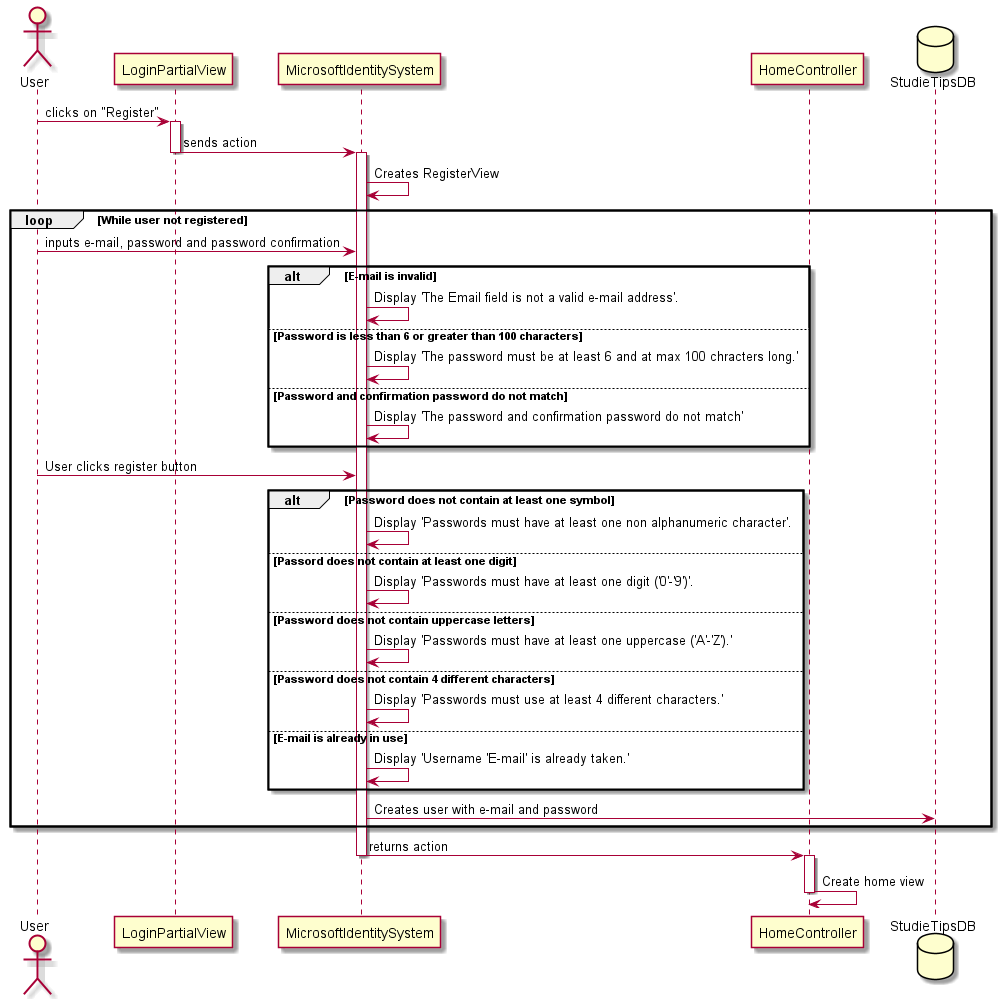

The diagram above was rendered by PlantUML. Its source (embedded in the PNG):
@startuml RegisterUserSequenceDiagram


actor User as User
participant LoginPartialView as LoginPartialView
participant MicrosoftIdentitySystem as  MicrosoftIdentitySystem
participant HomeController as HomeController
database StudieTipsDB as Database

User -> LoginPartialView : clicks on "Register"
activate LoginPartialView

LoginPartialView -> MicrosoftIdentitySystem : sends action
deactivate LoginPartialView
activate MicrosoftIdentitySystem

MicrosoftIdentitySystem -> MicrosoftIdentitySystem : Creates RegisterView
loop While user not registered
    User -> MicrosoftIdentitySystem : inputs e-mail, password and password confirmation


    alt E-mail is invalid
        MicrosoftIdentitySystem -> MicrosoftIdentitySystem : Display 'The Email field is not a valid e-mail address'.

    else Password is less than 6 or greater than 100 characters
        MicrosoftIdentitySystem -> MicrosoftIdentitySystem : Display 'The password must be at least 6 and at max 100 chracters long.'

    else Password and confirmation password do not match
        MicrosoftIdentitySystem -> MicrosoftIdentitySystem : Display 'The password and confirmation password do not match'

    end

    User -> MicrosoftIdentitySystem : User clicks register button


    alt Password does not contain at least one symbol
        MicrosoftIdentitySystem -> MicrosoftIdentitySystem : Display 'Passwords must have at least one non alphanumeric character'.

    else Passord does not contain at least one digit
        MicrosoftIdentitySystem -> MicrosoftIdentitySystem : Display 'Passwords must have at least one digit ('0'-'9')'.

    else Password does not contain uppercase letters
        MicrosoftIdentitySystem -> MicrosoftIdentitySystem : Display 'Passwords must have at least one uppercase ('A'-'Z').'

    else Password does not contain 4 different characters
        MicrosoftIdentitySystem -> MicrosoftIdentitySystem : Display 'Passwords must use at least 4 different characters.'

    else E-mail is already in use 
        MicrosoftIdentitySystem -> MicrosoftIdentitySystem : Display 'Username 'E-mail' is already taken.'

    end

    MicrosoftIdentitySystem -> Database : Creates user with e-mail and password

end


MicrosoftIdentitySystem -> HomeController : returns action
deactivate MicrosoftIdentitySystem

activate HomeController
HomeController -> HomeController : Create home view
deactivate HomeController

@enduml